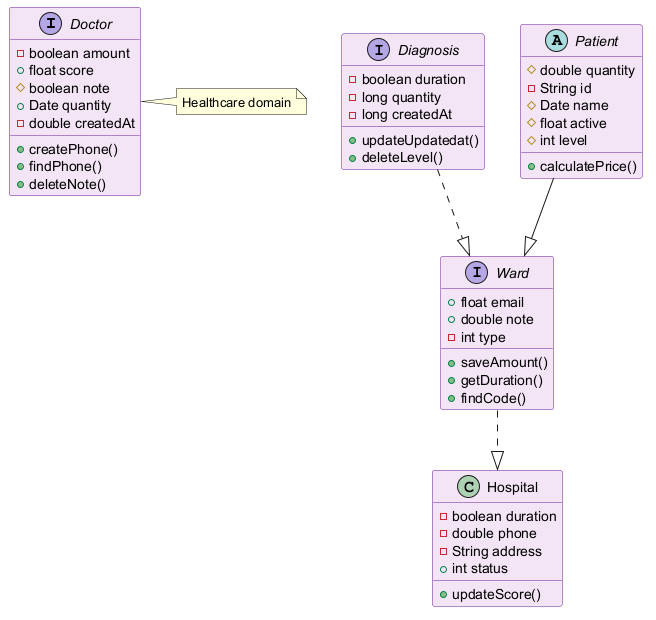

The diagram above was rendered by PlantUML. Its source (embedded in the PNG):
@startuml
skinparam backgroundColor #FFFFFF
skinparam classBackgroundColor #F3E5F5
skinparam classBorderColor #6A1B9A
interface Doctor {
  -boolean amount
  +float score
  #boolean note
  +Date quantity
  -double createdAt
  +createPhone()
  +findPhone()
  +deleteNote()
}
interface Diagnosis {
  -boolean duration
  -long quantity
  -long createdAt
  +updateUpdatedat()
  +deleteLevel()
}
class Hospital {
  -boolean duration
  -double phone
  -String address
  +int status
  +updateScore()
}
interface Ward {
  +float email
  +double note
  -int type
  +saveAmount()
  +getDuration()
  +findCode()
}
abstract class Patient {
  #double quantity
  -String id
  #Date name
  #float active
  #int level
  +calculatePrice()
}
Diagnosis ..|> Ward
Patient --|> Ward
Ward ..|> Hospital
note right of Doctor : Healthcare domain
@enduml